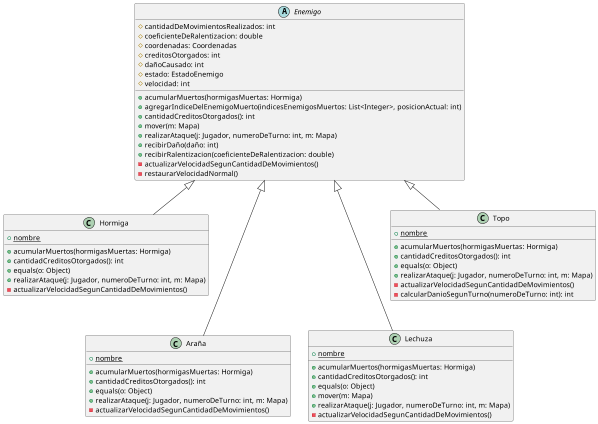

The diagram above was rendered by PlantUML. Its source (embedded in the PNG):
@startuml
'https://plantuml.com/class-diagram

abstract Enemigo {
# cantidadDeMovimientosRealizados: int
# coeficienteDeRalentizacion: double
# coordenadas: Coordenadas
# creditosOtorgados: int
# dañoCausado: int
# estado: EstadoEnemigo
# velocidad: int
+ acumularMuertos(hormigasMuertas: Hormiga)
+ agregarIndiceDelEnemigoMuerto(indicesEnemigosMuertos: List<Integer>, posicionActual: int)
+ cantidadCreditosOtorgados(): int
+ mover(m: Mapa)
+ realizarAtaque(j: Jugador, numeroDeTurno: int, m: Mapa)
+ recibirDaño(daño: int)
+ recibirRalentizacion(coeficienteDeRalentizacion: double)
- actualizarVelocidadSegunCantidadDeMovimientos()
- restaurarVelocidadNormal()
}

class Hormiga {
+ {static} nombre
+ acumularMuertos(hormigasMuertas: Hormiga)
+ cantidadCreditosOtorgados(): int
+ equals(o: Object)
+ realizarAtaque(j: Jugador, numeroDeTurno: int, m: Mapa)
- actualizarVelocidadSegunCantidadDeMovimientos()
}

class Araña {
+ {static} nombre
+ acumularMuertos(hormigasMuertas: Hormiga)
+ cantidadCreditosOtorgados(): int
+ equals(o: Object)
+ realizarAtaque(j: Jugador, numeroDeTurno: int, m: Mapa)
- actualizarVelocidadSegunCantidadDeMovimientos()
}

class Lechuza{
+ {static} nombre
+ acumularMuertos(hormigasMuertas: Hormiga)
+ cantidadCreditosOtorgados(): int
+ equals(o: Object)
+ mover(m: Mapa)
+ realizarAtaque(j: Jugador, numeroDeTurno: int, m: Mapa)
- actualizarVelocidadSegunCantidadDeMovimientos()
}

class Topo {
+ {static} nombre
+ acumularMuertos(hormigasMuertas: Hormiga)
+ cantidadCreditosOtorgados(): int
+ equals(o: Object)
+ realizarAtaque(j: Jugador, numeroDeTurno: int, m: Mapa)
- actualizarVelocidadSegunCantidadDeMovimientos()
- calcularDanioSegunTurno(numeroDeTurno: int): int
}

Enemigo <|-- Hormiga

Enemigo <|--- Araña

Enemigo <|--- Lechuza
Enemigo <|-- Topo

@enduml